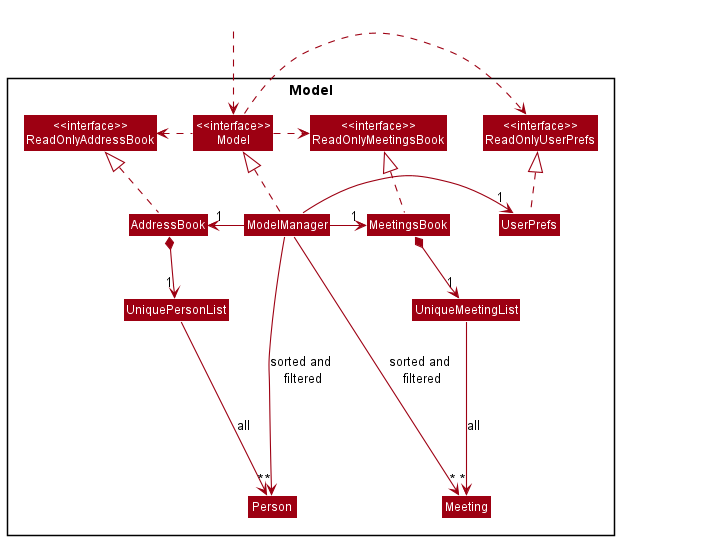

The diagram above was rendered by PlantUML. Its source (embedded in the PNG):
@startuml
!include style.puml
skinparam arrowThickness 1.1
skinparam arrowColor MODEL_COLOR
skinparam classBackgroundColor MODEL_COLOR

Package Model <<Rectangle>>{
Class "<<interface>>\nReadOnlyAddressBook" as ReadOnlyAddressBook
Class "<<interface>>\nReadOnlyMeetingsBook" as ReadOnlyMeetingsBook
Class "<<interface>>\nReadOnlyUserPrefs" as ReadOnlyUserPrefs
Class "<<interface>>\nModel" as Model
Class AddressBook
Class MeetingsBook
Class ModelManager
Class UserPrefs

Class UniquePersonList
Class UniqueMeetingList


Class Meeting


Class Person
' Class Email
' Class Name
' Class Phone
' Class Tag
' Class SocialMedia



}

Class HiddenOutside #FFFFFF
HiddenOutside ..> Model
Class HiddenInside #FFFFFF

AddressBook .up.|> ReadOnlyAddressBook
MeetingsBook .up.|> ReadOnlyMeetingsBook
ModelManager .up.|> Model
Model .right.> ReadOnlyUserPrefs
Model .right.> ReadOnlyMeetingsBook
Model .left.> ReadOnlyAddressBook
ModelManager -left-> "1" AddressBook
ModelManager -right-> "1" UserPrefs
ModelManager -right-> "1" MeetingsBook
UserPrefs .up.|> ReadOnlyUserPrefs

AddressBook *--> "1" UniquePersonList
MeetingsBook *--> "1" UniqueMeetingList
UniquePersonList ---> "~*" Person : all
UniqueMeetingList ---> "~*" Meeting : all

' Person *--> Name
' Person *--> Phone
' Person *--> Email
' Person *--> "*" SocialMedia
' Person *--> "*" Tag

' Name -[hidden]right-> Phone
' Phone -[hidden]right-> Email
' Email -[hidden]right-> SocialMedia
' SocialMedia -[hidden]right--> Tag
Person ---[hidden]right---> HiddenInside
HiddenInside ---[hidden]right---> Meeting

ModelManager --> "~*" Person : sorted and\n filtered
ModelManager ----> "~*" Meeting: sorted and\n filtered
@enduml